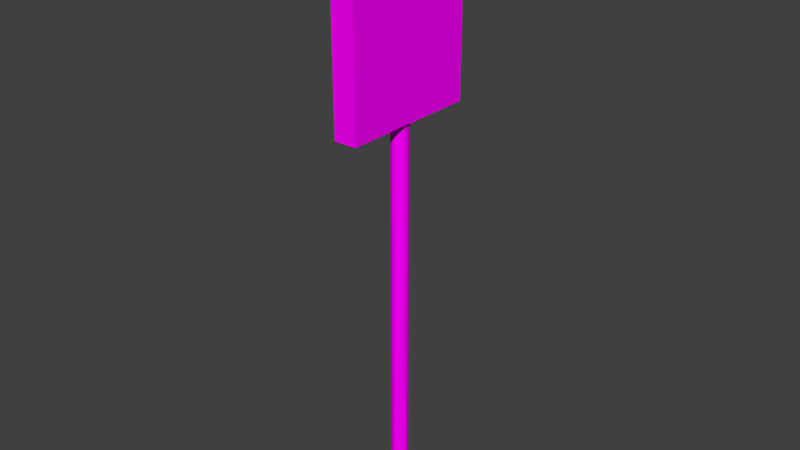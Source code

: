 # Source: sign.blend  (saved by Blender 4.3.34; exported with 4.5.12 LTS)
import bpy
from mathutils import Matrix  # noqa: F401  (used for matrix-valued properties, if any)

bpy.ops.wm.read_factory_settings(use_empty=True)
scene = bpy.context.scene
scene.name = 'Scene'

# ---- collections
col_collection = bpy.data.collections.new('Collection'); scene.collection.children.link(col_collection)

# ---- images (referenced by path relative to the original .blend; pixels are not part of the script)
import os
ASSET_DIR = os.environ.get("B2B_ASSET_DIR", "")  # directory of the original .blend (textures are referenced by path, not embedded)
HERE = os.path.dirname(os.path.abspath(__file__))  # packed textures are extracted next to this script under _unpacked/

def load_image(name, relpath, width, height, colorspace="sRGB"):
    """Load a texture the original file referenced (path relative to the .blend, or extracted next to this script)."""
    p = next((c for c in (os.path.join(HERE, relpath), os.path.join(ASSET_DIR, relpath)) if relpath and os.path.exists(c)), "")
    if p:
        img = bpy.data.images.load(p, check_existing=True)
        img.name = name
    else:  # same state as the original file: an image datablock whose file is absent (Cycles renders it pink)
        img = bpy.data.images.new(name, width, height)
        img.source = "FILE"
        img.filepath = "//" + (relpath or name)
    img.colorspace_settings.name = colorspace
    return img
img_sign12_png = load_image('sign12.png', 'signs_png/sign12.png', 1024, 1024, 'sRGB')

# ---- materials (node trees are filled in below, after node groups)
mat_num12 = bpy.data.materials.new('num12')

# ---- material node trees
mat_num12.use_nodes = True; mat_num12.node_tree.nodes.clear()
_N = mat_num12.node_tree.nodes; _L = mat_num12.node_tree.links
n0 = _N.new('ShaderNodeBsdfPrincipled'); n0.name = 'Principled BSDF'; n0.location = (10, 300)
n0.inputs[3].default_value = 1.0
n1 = _N.new('ShaderNodeOutputMaterial'); n1.name = 'Material Output'; n1.location = (300, 300)
n2 = _N.new('ShaderNodeTexImage'); n2.name = 'Image Texture'; n2.location = (-280, 280)
n2.image = img_sign12_png
_L.new(n0.outputs[0], n1.inputs[0])
_L.new(n2.outputs[0], n0.inputs[0])
n1.is_active_output = True

# ---- world
world_world = bpy.data.worlds.new('World'); scene.world = world_world
world_world.use_nodes = True; world_world.node_tree.nodes.clear()
_N = world_world.node_tree.nodes; _L = world_world.node_tree.links
n0 = _N.new('ShaderNodeOutputWorld'); n0.name = 'World Output'; n0.location = (300, 300)
n1 = _N.new('ShaderNodeBackground'); n1.name = 'Background'; n1.location = (10, 300)
n1.inputs[0].default_value = (0.05088, 0.05088, 0.05088, 1.0)
_L.new(n1.outputs[0], n0.inputs[0])
n0.is_active_output = True
world_world.color = (0.05088, 0.05088, 0.05088)
world_world.sun_shadow_jitter_overblur = 0.0

# ---- meshes
me_cube_002 = bpy.data.meshes.new('Cube.002')
me_cube_002.from_pydata([(-1.0, 1.0, 1.0), (-1.0, 1.0, -1.0), (-1.0, -1.0, 1.0), (-1.0, -1.0, -1.0), (1.0, 1.0, 1.0), (1.0, 1.0, -1.0), (1.0, -1.0, 1.0), (1.0, -1.0, -1.0), (-1.0, -1.0, 1.0), (-1.0, 1.0, 1.0), (-1.0, 1.0, -1.0), (-1.0, -1.0, -1.0), (-2.384e-07, 0.4041, -0.1286), (-2.384e-07, -5.048, -0.1286), (0.1409, 0.4041, -0.1261), (0.1409, -5.048, -0.1261), (0.2763, 0.4041, -0.1188), (0.2763, -5.048, -0.1188), (0.4012, 0.4041, -0.1069), (0.4012, -5.048, -0.1069), (0.5106, 0.4041, -0.09091), (0.5106, -5.048, -0.09091), (0.6004, 0.4041, -0.07143), (0.6004, -5.048, -0.07143), (0.6671, 0.4041, -0.0492), (0.6671, -5.048, -0.0492), (0.7082, 0.4041, -0.02508), (0.7082, -5.048, -0.02508), (0.7221, 0.4041, 1.042e-06), (0.7221, -5.048, 1.349e-06), (0.7082, 0.4041, 0.02508), (0.7082, -5.048, 0.02508), (0.6671, 0.4041, 0.0492), (0.6671, -5.048, 0.0492), (0.6004, 0.4041, 0.07143), (0.6004, -5.048, 0.07143), (0.5106, 0.4041, 0.09091), (0.5106, -5.048, 0.09092), (0.4012, 0.4041, 0.1069), (0.4012, -5.048, 0.1069), (0.2763, 0.4041, 0.1188), (0.2763, -5.048, 0.1188), (0.1409, 0.4041, 0.1261), (0.1409, -5.048, 0.1261), (-2.384e-07, 0.4041, 0.1286), (-2.384e-07, -5.048, 0.1286), (-0.1409, 0.4041, 0.1261), (-0.1409, -5.048, 0.1261), (-0.2763, 0.4041, 0.1188), (-0.2763, -5.048, 0.1188), (-0.4012, 0.4041, 0.1069), (-0.4012, -5.048, 0.1069), (-0.5106, 0.4041, 0.09091), (-0.5106, -5.048, 0.09092), (-0.6004, 0.4041, 0.07143), (-0.6004, -5.048, 0.07143), (-0.6671, 0.4041, 0.0492), (-0.6671, -5.048, 0.0492), (-0.7082, 0.4041, 0.02508), (-0.7082, -5.048, 0.02508), (-0.7221, 0.4041, 1.042e-06), (-0.7221, -5.048, 1.349e-06), (-0.7082, 0.4041, -0.02508), (-0.7082, -5.048, -0.02508), (-0.6671, 0.4041, -0.0492), (-0.6671, -5.048, -0.0492), (-0.6004, 0.4041, -0.07143), (-0.6004, -5.048, -0.07143), (-0.5106, 0.4041, -0.09091), (-0.5106, -5.048, -0.09091), (-0.4012, 0.4041, -0.1069), (-0.4012, -5.048, -0.1069), (-0.2763, 0.4041, -0.1188), (-0.2763, -5.048, -0.1188), (-0.1409, 0.4041, -0.1261), (-0.1409, -5.048, -0.1261)], [], [(0, 1, 3, 2), (8, 11, 7, 6), (6, 7, 5, 4), (4, 5, 10, 9), (8, 6, 4, 9), (7, 11, 10, 5), (0, 2, 8, 9), (1, 0, 9, 10), (3, 1, 10, 11), (2, 3, 11, 8), (12, 13, 15, 14), (14, 15, 17, 16), (16, 17, 19, 18), (18, 19, 21, 20), (20, 21, 23, 22), (22, 23, 25, 24), (24, 25, 27, 26), (26, 27, 29, 28), (28, 29, 31, 30), (30, 31, 33, 32), (32, 33, 35, 34), (34, 35, 37, 36), (36, 37, 39, 38), (38, 39, 41, 40), (40, 41, 43, 42), (42, 43, 45, 44), (44, 45, 47, 46), (46, 47, 49, 48), (48, 49, 51, 50), (50, 51, 53, 52), (52, 53, 55, 54), (54, 55, 57, 56), (56, 57, 59, 58), (58, 59, 61, 60), (60, 61, 63, 62), (62, 63, 65, 64), (64, 65, 67, 66), (66, 67, 69, 68), (68, 69, 71, 70), (70, 71, 73, 72), (15, 13, 75, 73, 71, 69, 67, 65, 63, 61, 59, 57, 55, 53, 51, 49, 47, 45, 43, 41, 39, 37, 35, 33, 31, 29, 27, 25, 23, 21, 19, 17), (72, 73, 75, 74), (74, 75, 13, 12), (12, 14, 16, 18, 20, 22, 24, 26, 28, 30, 32, 34, 36, 38, 40, 42, 44, 46, 48, 50, 52, 54, 56, 58, 60, 62, 64, 66, 68, 70, 72, 74)])
_uv = me_cube_002.uv_layers.new(name='UVMap')
_uv.uv.foreach_set('vector', [1.006, 1.0, -0.005525, 1.0, -0.005525, -0.0002331, 1.006, -0.0002331, 0.8055, 0.1805, 0.6945, 0.1805, 0.6945, 0.06949, 0.8055, 0.06949, 0.5266, 0.7766, 0.4734, 0.7766, 0.4734, 0.7234, 0.5266, 0.7234, 0.4724, 0.8474, 0.5276, 0.8474, 0.5276, 0.9026, 0.4724, 0.9026, 0.1997, 0.5747, 0.3003, 0.5747, 0.3003, 0.6753, 0.1997, 0.6753, 0.7037, 0.5787, 0.7963, 0.5787, 0.7963, 0.6713, 0.7037, 0.6713, 0.375, 0.0, 0.375, 0.25, 0.375, 0.25, 0.375, 0.0, 0.625, 0.0, 0.375, 0.0, 0.375, 0.0, 0.625, 0.0, 0.625, 0.25, 0.625, 0.0, 0.625, 0.0, 0.625, 0.25, 0.375, 0.25, 0.625, 0.25, 0.625, 0.25, 0.375, 0.25, 0.9571, 0.8792, 0.9571, 0.9613, 0.952, 0.9613, 0.952, 0.8792, 0.952, 0.8792, 0.952, 0.9613, 0.9468, 0.9613, 0.9468, 0.8792, 0.9468, 0.8792, 0.9468, 0.9613, 0.9417, 0.9613, 0.9417, 0.8792, 0.9417, 0.8792, 0.9417, 0.9613, 0.9366, 0.9613, 0.9366, 0.8792, 0.9366, 0.8792, 0.9366, 0.9613, 0.9314, 0.9613, 0.9314, 0.8792, 0.9314, 0.8792, 0.9314, 0.9613, 0.9263, 0.9613, 0.9263, 0.8792, 0.9263, 0.8792, 0.9263, 0.9613, 0.9212, 0.9613, 0.9212, 0.8792, 0.9212, 0.8792, 0.9212, 0.9613, 0.916, 0.9613, 0.916, 0.8792, 0.916, 0.8792, 0.916, 0.9613, 0.9109, 0.9613, 0.9109, 0.8792, 0.9109, 0.8792, 0.9109, 0.9613, 0.9058, 0.9613, 0.9058, 0.8792, 0.9058, 0.8792, 0.9058, 0.9613, 0.9007, 0.9613, 0.9007, 0.8792, 0.9007, 0.8792, 0.9007, 0.9613, 0.8955, 0.9613, 0.8955, 0.8792, 0.8955, 0.8792, 0.8955, 0.9613, 0.8904, 0.9613, 0.8904, 0.8792, 0.8904, 0.8792, 0.8904, 0.9613, 0.8853, 0.9613, 0.8853, 0.8792, 0.8853, 0.8792, 0.8853, 0.9613, 0.8801, 0.9613, 0.8801, 0.8792, 0.8801, 0.8792, 0.8801, 0.9613, 0.875, 0.9613, 0.875, 0.8792, 0.875, 0.8792, 0.875, 0.9613, 0.8699, 0.9613, 0.8699, 0.8792, 0.8699, 0.8792, 0.8699, 0.9613, 0.8647, 0.9613, 0.8647, 0.8792, 0.8647, 0.8792, 0.8647, 0.9613, 0.8596, 0.9613, 0.8596, 0.8792, 0.8596, 0.8792, 0.8596, 0.9613, 0.8545, 0.9613, 0.8545, 0.8792, 0.8545, 0.8792, 0.8545, 0.9613, 0.8493, 0.9613, 0.8493, 0.8792, 0.8493, 0.8792, 0.8493, 0.9613, 0.8442, 0.9613, 0.8442, 0.8792, 0.8442, 0.8792, 0.8442, 0.9613, 0.8391, 0.9613, 0.8391, 0.8792, 0.8391, 0.8792, 0.8391, 0.9613, 0.834, 0.9613, 0.834, 0.8792, 0.834, 0.8792, 0.834, 0.9613, 0.8288, 0.9613, 0.8288, 0.8792, 0.8288, 0.8792, 0.8288, 0.9613, 0.8237, 0.9613, 0.8237, 0.8792, 0.8237, 0.8792, 0.8237, 0.9613, 0.8186, 0.9613, 0.8186, 0.8792, 0.8186, 0.8792, 0.8186, 0.9613, 0.8134, 0.9613, 0.8134, 0.8792, 0.8134, 0.8792, 0.8134, 0.9613, 0.8083, 0.9613, 0.8083, 0.8792, 0.8083, 0.8792, 0.8083, 0.9613, 0.8032, 0.9613, 0.8032, 0.8792, 0.8416, 0.8768, 0.834, 0.8775, 0.8263, 0.8768, 0.8189, 0.8745, 0.8121, 0.8709, 0.8061, 0.866, 0.8012, 0.86, 0.7976, 0.8532, 0.7953, 0.8458, 0.7946, 0.8381, 0.7953, 0.8304, 0.7976, 0.8231, 0.8012, 0.8162, 0.8061, 0.8103, 0.8121, 0.8054, 0.8189, 0.8017, 0.8263, 0.7995, 0.834, 0.7987, 0.8416, 0.7995, 0.849, 0.8017, 0.8558, 0.8054, 0.8618, 0.8103, 0.8667, 0.8162, 0.8704, 0.8231, 0.8726, 0.8304, 0.8734, 0.8381, 0.8726, 0.8458, 0.8704, 0.8532, 0.8667, 0.86, 0.8618, 0.866, 0.8558, 0.8709, 0.849, 0.8745, 0.8032, 0.8792, 0.8032, 0.9613, 0.798, 0.9613, 0.798, 0.8792, 0.798, 0.8792, 0.798, 0.9613, 0.7929, 0.9613, 0.7929, 0.8792, 0.916, 0.8775, 0.9237, 0.8768, 0.9311, 0.8745, 0.9379, 0.8709, 0.9439, 0.866, 0.9488, 0.86, 0.9524, 0.8532, 0.9547, 0.8458, 0.9554, 0.8381, 0.9547, 0.8304, 0.9524, 0.8231, 0.9488, 0.8162, 0.9439, 0.8103, 0.9379, 0.8054, 0.9311, 0.8017, 0.9237, 0.7995, 0.916, 0.7987, 0.9084, 0.7995, 0.901, 0.8017, 0.8942, 0.8054, 0.8882, 0.8103, 0.8833, 0.8162, 0.8796, 0.8231, 0.8774, 0.8304, 0.8766, 0.8381, 0.8774, 0.8458, 0.8796, 0.8532, 0.8833, 0.86, 0.8882, 0.866, 0.8942, 0.8709, 0.901, 0.8745, 0.9084, 0.8768])
me_cube_002.materials.append(mat_num12)
me_cube_002.update()

# ---- objects
ob_cube = bpy.data.objects.new('Cube', me_cube_002)

# ---- transforms, parenting, visibility, modifiers, constraints
ob_cube.location = (0.0, 0.0, 1.5)
ob_cube.rotation_euler = (1.571, -0.0, 3.142)
ob_cube.scale = (0.03462, 0.297, 0.21)

# ---- collection membership
col_collection.objects.link(ob_cube)

# ---- scene / render settings (as saved in the file)
scene.frame_start = 1; scene.frame_end = 250; scene.frame_set(1)
scene.render.engine = 'BLENDER_EEVEE_NEXT'
scene.view_settings.view_transform = 'Standard'
bpy.context.view_layer.update()

# ---- added for rendering (the .blend has no active camera and no usable light): camera, sun
cam_auto = bpy.data.cameras.new('AutoCamera')
cam_auto.lens = 50.0
cam_auto.sensor_width = 36.0
cam_auto.clip_end = 1000.0
ob_auto_camera = bpy.data.objects.new('AutoCamera', cam_auto)
scene.collection.objects.link(ob_auto_camera)
ob_auto_camera.location = (1.70805, -2.04966, 2.26527)
ob_auto_camera.rotation_euler = (1.09748, -7.21219e-08, 0.694738)
scene.camera = ob_auto_camera
light_auto_sun = bpy.data.lights.new('AutoSun', 'SUN')
light_auto_sun.energy = 3.0
light_auto_sun.angle = 0.0523599
ob_auto_sun = bpy.data.objects.new('AutoSun', light_auto_sun)
scene.collection.objects.link(ob_auto_sun)
ob_auto_sun.rotation_euler = (0.872665, 0.174533, 0.523599)
bpy.context.view_layer.update()
